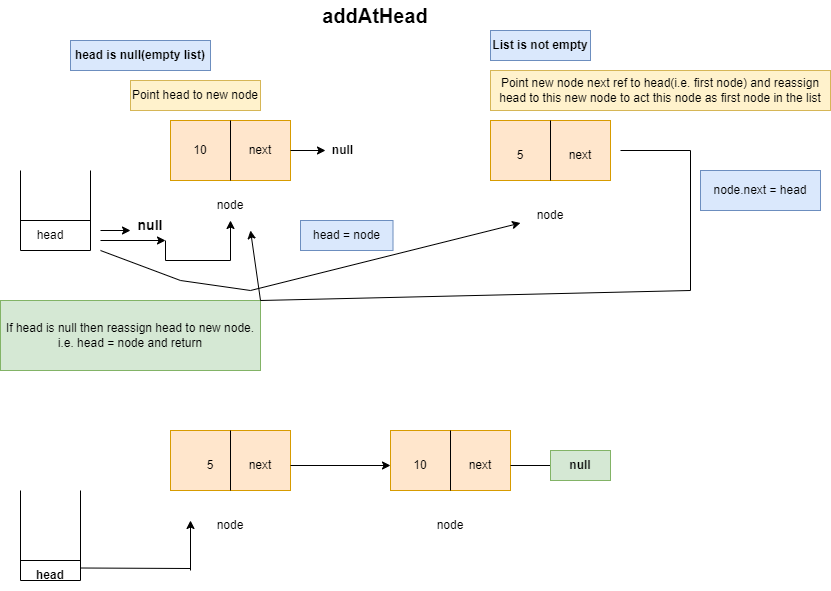

The diagram above was exported from draw.io. Its source (the exported page's mxGraphModel, read from the mxfile embedded in the PNG):
<mxGraphModel dx="1806" dy="533" grid="1" gridSize="10" guides="1" tooltips="1" connect="1" arrows="1" fold="1" page="1" pageScale="1" pageWidth="850" pageHeight="1100" math="0" shadow="0">
  <root>
    <mxCell id="0" />
    <mxCell id="1" parent="0" />
    <mxCell id="9hNRdooi-nlu3iE4mWWa-1" value="addAtHead" style="text;html=1;strokeColor=none;fillColor=none;align=center;verticalAlign=middle;whiteSpace=wrap;rounded=0;fontStyle=1;fontSize=20;" vertex="1" parent="1">
      <mxGeometry x="290" y="50" width="150" height="30" as="geometry" />
    </mxCell>
    <mxCell id="9hNRdooi-nlu3iE4mWWa-2" value="head is null(empty list)" style="text;html=1;strokeColor=#6c8ebf;fillColor=#dae8fc;align=center;verticalAlign=middle;whiteSpace=wrap;rounded=0;fontStyle=1" vertex="1" parent="1">
      <mxGeometry x="60" y="90" width="140" height="30" as="geometry" />
    </mxCell>
    <mxCell id="9hNRdooi-nlu3iE4mWWa-3" value="" style="rounded=0;whiteSpace=wrap;html=1;fillColor=#ffe6cc;strokeColor=#d79b00;" vertex="1" parent="1">
      <mxGeometry x="160" y="170" width="120" height="60" as="geometry" />
    </mxCell>
    <mxCell id="9hNRdooi-nlu3iE4mWWa-4" value="" style="endArrow=none;html=1;rounded=0;entryX=0.5;entryY=0;entryDx=0;entryDy=0;exitX=0.5;exitY=1;exitDx=0;exitDy=0;" edge="1" parent="1" source="9hNRdooi-nlu3iE4mWWa-3" target="9hNRdooi-nlu3iE4mWWa-3">
      <mxGeometry width="50" height="50" relative="1" as="geometry">
        <mxPoint x="400" y="290" as="sourcePoint" />
        <mxPoint x="450" y="240" as="targetPoint" />
      </mxGeometry>
    </mxCell>
    <mxCell id="9hNRdooi-nlu3iE4mWWa-5" value="10" style="text;html=1;strokeColor=none;fillColor=none;align=center;verticalAlign=middle;whiteSpace=wrap;rounded=0;" vertex="1" parent="1">
      <mxGeometry x="160" y="185" width="60" height="30" as="geometry" />
    </mxCell>
    <mxCell id="9hNRdooi-nlu3iE4mWWa-6" value="next" style="text;html=1;strokeColor=none;fillColor=none;align=center;verticalAlign=middle;whiteSpace=wrap;rounded=0;" vertex="1" parent="1">
      <mxGeometry x="220" y="185" width="60" height="30" as="geometry" />
    </mxCell>
    <mxCell id="9hNRdooi-nlu3iE4mWWa-7" value="node" style="text;html=1;strokeColor=none;fillColor=none;align=center;verticalAlign=middle;whiteSpace=wrap;rounded=0;" vertex="1" parent="1">
      <mxGeometry x="190" y="240" width="60" height="30" as="geometry" />
    </mxCell>
    <mxCell id="9hNRdooi-nlu3iE4mWWa-8" value="" style="endArrow=none;html=1;rounded=0;" edge="1" parent="1">
      <mxGeometry width="50" height="50" relative="1" as="geometry">
        <mxPoint x="10" y="300" as="sourcePoint" />
        <mxPoint x="10" y="220" as="targetPoint" />
      </mxGeometry>
    </mxCell>
    <mxCell id="9hNRdooi-nlu3iE4mWWa-9" value="" style="endArrow=none;html=1;rounded=0;" edge="1" parent="1">
      <mxGeometry width="50" height="50" relative="1" as="geometry">
        <mxPoint x="80" y="300" as="sourcePoint" />
        <mxPoint x="80" y="220" as="targetPoint" />
      </mxGeometry>
    </mxCell>
    <mxCell id="9hNRdooi-nlu3iE4mWWa-10" value="" style="endArrow=none;html=1;rounded=0;" edge="1" parent="1">
      <mxGeometry width="50" height="50" relative="1" as="geometry">
        <mxPoint x="10" y="300" as="sourcePoint" />
        <mxPoint x="80" y="300" as="targetPoint" />
      </mxGeometry>
    </mxCell>
    <mxCell id="9hNRdooi-nlu3iE4mWWa-11" value="" style="endArrow=none;html=1;rounded=0;" edge="1" parent="1">
      <mxGeometry width="50" height="50" relative="1" as="geometry">
        <mxPoint x="10" y="270" as="sourcePoint" />
        <mxPoint x="80" y="270" as="targetPoint" />
      </mxGeometry>
    </mxCell>
    <mxCell id="9hNRdooi-nlu3iE4mWWa-12" value="head" style="text;html=1;strokeColor=none;fillColor=none;align=center;verticalAlign=middle;whiteSpace=wrap;rounded=0;" vertex="1" parent="1">
      <mxGeometry x="10" y="270" width="60" height="30" as="geometry" />
    </mxCell>
    <mxCell id="9hNRdooi-nlu3iE4mWWa-13" value="" style="endArrow=classic;html=1;rounded=0;" edge="1" parent="1">
      <mxGeometry width="50" height="50" relative="1" as="geometry">
        <mxPoint x="90" y="280" as="sourcePoint" />
        <mxPoint x="120" y="280" as="targetPoint" />
      </mxGeometry>
    </mxCell>
    <mxCell id="9hNRdooi-nlu3iE4mWWa-21" style="edgeStyle=orthogonalEdgeStyle;rounded=0;orthogonalLoop=1;jettySize=auto;html=1;exitX=0.75;exitY=1;exitDx=0;exitDy=0;entryX=0.5;entryY=1;entryDx=0;entryDy=0;" edge="1" parent="1" source="9hNRdooi-nlu3iE4mWWa-16" target="9hNRdooi-nlu3iE4mWWa-7">
      <mxGeometry relative="1" as="geometry">
        <mxPoint x="180" y="290" as="targetPoint" />
      </mxGeometry>
    </mxCell>
    <mxCell id="9hNRdooi-nlu3iE4mWWa-16" value="null" style="text;html=1;strokeColor=none;fillColor=none;align=center;verticalAlign=middle;whiteSpace=wrap;rounded=0;fontStyle=1;fontSize=14;" vertex="1" parent="1">
      <mxGeometry x="110" y="260" width="60" height="30" as="geometry" />
    </mxCell>
    <mxCell id="9hNRdooi-nlu3iE4mWWa-18" value="" style="endArrow=classic;html=1;rounded=0;entryX=0.75;entryY=1;entryDx=0;entryDy=0;" edge="1" parent="1" target="9hNRdooi-nlu3iE4mWWa-16">
      <mxGeometry width="50" height="50" relative="1" as="geometry">
        <mxPoint x="90" y="290" as="sourcePoint" />
        <mxPoint x="450" y="240" as="targetPoint" />
      </mxGeometry>
    </mxCell>
    <mxCell id="9hNRdooi-nlu3iE4mWWa-25" value="null" style="text;html=1;strokeColor=none;fillColor=none;align=center;verticalAlign=middle;whiteSpace=wrap;rounded=0;fontStyle=1" vertex="1" parent="1">
      <mxGeometry x="315" y="185" width="35" height="30" as="geometry" />
    </mxCell>
    <mxCell id="9hNRdooi-nlu3iE4mWWa-26" value="" style="endArrow=classic;html=1;rounded=0;exitX=1;exitY=0.5;exitDx=0;exitDy=0;entryX=0;entryY=0.5;entryDx=0;entryDy=0;" edge="1" parent="1" source="9hNRdooi-nlu3iE4mWWa-6" target="9hNRdooi-nlu3iE4mWWa-25">
      <mxGeometry width="50" height="50" relative="1" as="geometry">
        <mxPoint x="400" y="290" as="sourcePoint" />
        <mxPoint x="390" y="240" as="targetPoint" />
      </mxGeometry>
    </mxCell>
    <mxCell id="9hNRdooi-nlu3iE4mWWa-28" value="If head is null then reassign head to new node.&lt;br&gt;i.e. head = node and return" style="text;html=1;strokeColor=#82b366;fillColor=#d5e8d4;align=center;verticalAlign=middle;whiteSpace=wrap;rounded=0;" vertex="1" parent="1">
      <mxGeometry x="-10" y="350" width="260" height="70" as="geometry" />
    </mxCell>
    <mxCell id="9hNRdooi-nlu3iE4mWWa-29" value="List is not empty" style="text;html=1;strokeColor=#6c8ebf;fillColor=#dae8fc;align=center;verticalAlign=middle;whiteSpace=wrap;rounded=0;fontStyle=1" vertex="1" parent="1">
      <mxGeometry x="480" y="80" width="100" height="30" as="geometry" />
    </mxCell>
    <mxCell id="9hNRdooi-nlu3iE4mWWa-31" value="" style="rounded=0;whiteSpace=wrap;html=1;fillColor=#ffe6cc;strokeColor=#d79b00;" vertex="1" parent="1">
      <mxGeometry x="480" y="170" width="120" height="60" as="geometry" />
    </mxCell>
    <mxCell id="9hNRdooi-nlu3iE4mWWa-32" value="" style="endArrow=none;html=1;rounded=0;exitX=0.5;exitY=1;exitDx=0;exitDy=0;entryX=0.5;entryY=0;entryDx=0;entryDy=0;" edge="1" parent="1" source="9hNRdooi-nlu3iE4mWWa-31" target="9hNRdooi-nlu3iE4mWWa-31">
      <mxGeometry width="50" height="50" relative="1" as="geometry">
        <mxPoint x="400" y="240" as="sourcePoint" />
        <mxPoint x="450" y="190" as="targetPoint" />
      </mxGeometry>
    </mxCell>
    <mxCell id="9hNRdooi-nlu3iE4mWWa-33" value="5" style="text;html=1;strokeColor=none;fillColor=none;align=center;verticalAlign=middle;whiteSpace=wrap;rounded=0;" vertex="1" parent="1">
      <mxGeometry x="480" y="190" width="60" height="30" as="geometry" />
    </mxCell>
    <mxCell id="9hNRdooi-nlu3iE4mWWa-34" value="next" style="text;html=1;strokeColor=none;fillColor=none;align=center;verticalAlign=middle;whiteSpace=wrap;rounded=0;" vertex="1" parent="1">
      <mxGeometry x="540" y="190" width="60" height="30" as="geometry" />
    </mxCell>
    <mxCell id="9hNRdooi-nlu3iE4mWWa-35" value="node" style="text;html=1;strokeColor=none;fillColor=none;align=center;verticalAlign=middle;whiteSpace=wrap;rounded=0;" vertex="1" parent="1">
      <mxGeometry x="510" y="250" width="60" height="30" as="geometry" />
    </mxCell>
    <mxCell id="9hNRdooi-nlu3iE4mWWa-39" value="" style="endArrow=classic;html=1;rounded=0;" edge="1" parent="1">
      <mxGeometry width="50" height="50" relative="1" as="geometry">
        <mxPoint x="680" y="340" as="sourcePoint" />
        <mxPoint x="240" y="280" as="targetPoint" />
        <Array as="points">
          <mxPoint x="250" y="350" />
        </Array>
      </mxGeometry>
    </mxCell>
    <mxCell id="9hNRdooi-nlu3iE4mWWa-40" value="" style="endArrow=none;html=1;rounded=0;" edge="1" parent="1">
      <mxGeometry width="50" height="50" relative="1" as="geometry">
        <mxPoint x="680" y="340" as="sourcePoint" />
        <mxPoint x="680" y="200" as="targetPoint" />
      </mxGeometry>
    </mxCell>
    <mxCell id="9hNRdooi-nlu3iE4mWWa-41" value="" style="endArrow=none;html=1;rounded=0;" edge="1" parent="1">
      <mxGeometry width="50" height="50" relative="1" as="geometry">
        <mxPoint x="610" y="200" as="sourcePoint" />
        <mxPoint x="680" y="200" as="targetPoint" />
      </mxGeometry>
    </mxCell>
    <mxCell id="9hNRdooi-nlu3iE4mWWa-43" value="" style="endArrow=classic;html=1;rounded=0;entryX=0;entryY=0.75;entryDx=0;entryDy=0;" edge="1" parent="1" target="9hNRdooi-nlu3iE4mWWa-35">
      <mxGeometry width="50" height="50" relative="1" as="geometry">
        <mxPoint x="90" y="300" as="sourcePoint" />
        <mxPoint x="450" y="240" as="targetPoint" />
        <Array as="points">
          <mxPoint x="170" y="330" />
          <mxPoint x="240" y="340" />
        </Array>
      </mxGeometry>
    </mxCell>
    <mxCell id="9hNRdooi-nlu3iE4mWWa-44" value="node.next = head" style="text;html=1;strokeColor=#6c8ebf;fillColor=#dae8fc;align=center;verticalAlign=middle;whiteSpace=wrap;rounded=0;" vertex="1" parent="1">
      <mxGeometry x="690" y="220" width="120" height="40" as="geometry" />
    </mxCell>
    <mxCell id="9hNRdooi-nlu3iE4mWWa-45" value="head = node" style="text;html=1;strokeColor=#6c8ebf;fillColor=#dae8fc;align=center;verticalAlign=middle;whiteSpace=wrap;rounded=0;" vertex="1" parent="1">
      <mxGeometry x="290" y="270" width="92.5" height="30" as="geometry" />
    </mxCell>
    <mxCell id="9hNRdooi-nlu3iE4mWWa-47" value="Point new node next ref to head(i.e. first node) and reassign head to this new node to act this node as first node in the list" style="text;html=1;strokeColor=#d6b656;fillColor=#fff2cc;align=center;verticalAlign=middle;whiteSpace=wrap;rounded=0;" vertex="1" parent="1">
      <mxGeometry x="480" y="120" width="340" height="40" as="geometry" />
    </mxCell>
    <mxCell id="9hNRdooi-nlu3iE4mWWa-48" value="" style="rounded=0;whiteSpace=wrap;html=1;fillColor=#ffe6cc;strokeColor=#d79b00;" vertex="1" parent="1">
      <mxGeometry x="160" y="480" width="120" height="60" as="geometry" />
    </mxCell>
    <mxCell id="9hNRdooi-nlu3iE4mWWa-49" value="" style="rounded=0;whiteSpace=wrap;html=1;fillColor=#ffe6cc;strokeColor=#d79b00;" vertex="1" parent="1">
      <mxGeometry x="380" y="480" width="120" height="60" as="geometry" />
    </mxCell>
    <mxCell id="9hNRdooi-nlu3iE4mWWa-50" value="" style="endArrow=none;html=1;rounded=0;exitX=0.5;exitY=1;exitDx=0;exitDy=0;entryX=0.5;entryY=0;entryDx=0;entryDy=0;" edge="1" parent="1" source="9hNRdooi-nlu3iE4mWWa-48" target="9hNRdooi-nlu3iE4mWWa-48">
      <mxGeometry width="50" height="50" relative="1" as="geometry">
        <mxPoint x="360" y="400" as="sourcePoint" />
        <mxPoint x="410" y="350" as="targetPoint" />
      </mxGeometry>
    </mxCell>
    <mxCell id="9hNRdooi-nlu3iE4mWWa-51" value="" style="endArrow=none;html=1;rounded=0;exitX=0.5;exitY=1;exitDx=0;exitDy=0;entryX=0.5;entryY=0;entryDx=0;entryDy=0;" edge="1" parent="1" source="9hNRdooi-nlu3iE4mWWa-49" target="9hNRdooi-nlu3iE4mWWa-49">
      <mxGeometry width="50" height="50" relative="1" as="geometry">
        <mxPoint x="360" y="400" as="sourcePoint" />
        <mxPoint x="410" y="350" as="targetPoint" />
      </mxGeometry>
    </mxCell>
    <mxCell id="9hNRdooi-nlu3iE4mWWa-52" value="5" style="text;html=1;strokeColor=none;fillColor=none;align=center;verticalAlign=middle;whiteSpace=wrap;rounded=0;" vertex="1" parent="1">
      <mxGeometry x="170" y="500" width="60" height="30" as="geometry" />
    </mxCell>
    <mxCell id="9hNRdooi-nlu3iE4mWWa-53" value="next" style="text;html=1;strokeColor=none;fillColor=none;align=center;verticalAlign=middle;whiteSpace=wrap;rounded=0;" vertex="1" parent="1">
      <mxGeometry x="220" y="500" width="60" height="30" as="geometry" />
    </mxCell>
    <mxCell id="9hNRdooi-nlu3iE4mWWa-54" value="10" style="text;html=1;strokeColor=none;fillColor=none;align=center;verticalAlign=middle;whiteSpace=wrap;rounded=0;" vertex="1" parent="1">
      <mxGeometry x="380" y="500" width="60" height="30" as="geometry" />
    </mxCell>
    <mxCell id="9hNRdooi-nlu3iE4mWWa-55" value="next" style="text;html=1;strokeColor=none;fillColor=none;align=center;verticalAlign=middle;whiteSpace=wrap;rounded=0;" vertex="1" parent="1">
      <mxGeometry x="440" y="500" width="60" height="30" as="geometry" />
    </mxCell>
    <mxCell id="9hNRdooi-nlu3iE4mWWa-56" value="" style="endArrow=classic;html=1;rounded=0;exitX=1;exitY=0.5;exitDx=0;exitDy=0;entryX=0;entryY=0.5;entryDx=0;entryDy=0;" edge="1" parent="1" source="9hNRdooi-nlu3iE4mWWa-53" target="9hNRdooi-nlu3iE4mWWa-54">
      <mxGeometry width="50" height="50" relative="1" as="geometry">
        <mxPoint x="360" y="400" as="sourcePoint" />
        <mxPoint x="410" y="350" as="targetPoint" />
      </mxGeometry>
    </mxCell>
    <mxCell id="9hNRdooi-nlu3iE4mWWa-57" value="node" style="text;html=1;strokeColor=none;fillColor=none;align=center;verticalAlign=middle;whiteSpace=wrap;rounded=0;" vertex="1" parent="1">
      <mxGeometry x="190" y="560" width="60" height="30" as="geometry" />
    </mxCell>
    <mxCell id="9hNRdooi-nlu3iE4mWWa-60" value="node" style="text;html=1;strokeColor=none;fillColor=none;align=center;verticalAlign=middle;whiteSpace=wrap;rounded=0;" vertex="1" parent="1">
      <mxGeometry x="410" y="560" width="60" height="30" as="geometry" />
    </mxCell>
    <mxCell id="9hNRdooi-nlu3iE4mWWa-61" value="" style="endArrow=classic;html=1;rounded=0;exitX=1;exitY=0.5;exitDx=0;exitDy=0;" edge="1" parent="1" source="9hNRdooi-nlu3iE4mWWa-55">
      <mxGeometry width="50" height="50" relative="1" as="geometry">
        <mxPoint x="360" y="400" as="sourcePoint" />
        <mxPoint x="550" y="515" as="targetPoint" />
        <Array as="points">
          <mxPoint x="540" y="515" />
        </Array>
      </mxGeometry>
    </mxCell>
    <mxCell id="9hNRdooi-nlu3iE4mWWa-63" style="edgeStyle=orthogonalEdgeStyle;rounded=0;orthogonalLoop=1;jettySize=auto;html=1;exitX=0;exitY=0.5;exitDx=0;exitDy=0;" edge="1" parent="1" source="9hNRdooi-nlu3iE4mWWa-62">
      <mxGeometry relative="1" as="geometry">
        <mxPoint x="540" y="515" as="targetPoint" />
      </mxGeometry>
    </mxCell>
    <mxCell id="9hNRdooi-nlu3iE4mWWa-62" value="null" style="text;html=1;strokeColor=#82b366;fillColor=#d5e8d4;align=center;verticalAlign=middle;whiteSpace=wrap;rounded=0;fontStyle=1" vertex="1" parent="1">
      <mxGeometry x="540" y="500" width="60" height="30" as="geometry" />
    </mxCell>
    <mxCell id="9hNRdooi-nlu3iE4mWWa-64" value="" style="endArrow=none;html=1;rounded=0;" edge="1" parent="1">
      <mxGeometry width="50" height="50" relative="1" as="geometry">
        <mxPoint x="10" y="630" as="sourcePoint" />
        <mxPoint x="10" y="540" as="targetPoint" />
      </mxGeometry>
    </mxCell>
    <mxCell id="9hNRdooi-nlu3iE4mWWa-65" value="" style="endArrow=none;html=1;rounded=0;" edge="1" parent="1">
      <mxGeometry width="50" height="50" relative="1" as="geometry">
        <mxPoint x="70" y="630" as="sourcePoint" />
        <mxPoint x="70" y="540" as="targetPoint" />
      </mxGeometry>
    </mxCell>
    <mxCell id="9hNRdooi-nlu3iE4mWWa-66" value="" style="endArrow=none;html=1;rounded=0;" edge="1" parent="1">
      <mxGeometry width="50" height="50" relative="1" as="geometry">
        <mxPoint x="10" y="630" as="sourcePoint" />
        <mxPoint x="70" y="630" as="targetPoint" />
      </mxGeometry>
    </mxCell>
    <mxCell id="9hNRdooi-nlu3iE4mWWa-67" value="" style="endArrow=none;html=1;rounded=0;" edge="1" parent="1">
      <mxGeometry width="50" height="50" relative="1" as="geometry">
        <mxPoint x="10" y="610" as="sourcePoint" />
        <mxPoint x="70" y="610" as="targetPoint" />
      </mxGeometry>
    </mxCell>
    <mxCell id="9hNRdooi-nlu3iE4mWWa-68" value="head" style="text;html=1;strokeColor=none;fillColor=none;align=center;verticalAlign=middle;whiteSpace=wrap;rounded=0;fontStyle=1" vertex="1" parent="1">
      <mxGeometry x="10" y="610" width="60" height="30" as="geometry" />
    </mxCell>
    <mxCell id="9hNRdooi-nlu3iE4mWWa-70" value="" style="endArrow=none;html=1;rounded=0;exitX=1;exitY=0.25;exitDx=0;exitDy=0;" edge="1" parent="1" source="9hNRdooi-nlu3iE4mWWa-68">
      <mxGeometry width="50" height="50" relative="1" as="geometry">
        <mxPoint x="360" y="400" as="sourcePoint" />
        <mxPoint x="180" y="618" as="targetPoint" />
      </mxGeometry>
    </mxCell>
    <mxCell id="9hNRdooi-nlu3iE4mWWa-71" value="" style="endArrow=classic;html=1;rounded=0;" edge="1" parent="1">
      <mxGeometry width="50" height="50" relative="1" as="geometry">
        <mxPoint x="180" y="620" as="sourcePoint" />
        <mxPoint x="180" y="570" as="targetPoint" />
      </mxGeometry>
    </mxCell>
    <mxCell id="9hNRdooi-nlu3iE4mWWa-72" value="Point head to new node" style="text;html=1;strokeColor=#d6b656;fillColor=#fff2cc;align=center;verticalAlign=middle;whiteSpace=wrap;rounded=0;" vertex="1" parent="1">
      <mxGeometry x="120" y="130" width="130" height="30" as="geometry" />
    </mxCell>
  </root>
</mxGraphModel>